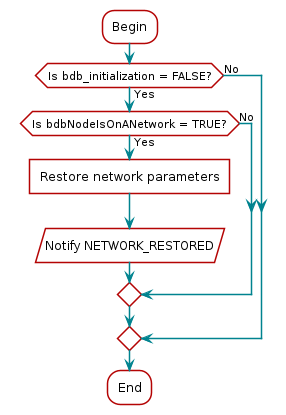

The diagram above was rendered by PlantUML. Its source (embedded in the PNG):
@startuml
skinparam backgroundColor transparent

hide footbox

scale max 900 width

skinparam sequenceArrow {
    Color #00838f
    Thickness 1.2
}


skinparam sequenceParticipant {
    BackgroundColor #b40404
    BorderColor #b40404
    BorderThickness 0
    FontColor #fff
    FontStyle bold
}

skinparam sequenceLifeLineBorderColor #888

skinparam note {
    BackgroundColor #ffe
    BorderColor #b40404
}

skinparam sequenceDivider {
    BackgroundColor #b40404
    BorderColor #b40404
    FontColor #fff
    BorderThickness 0
}

skinparam sequenceGroup {
    BackgroundColor #b40404
    BorderColor #b40404
    HeaderFontColor #fff
    HeaderFontStyle italics
    BorderThickness 1.5
}

skinparam shadowing false

skinParam state {
  BorderColor #b40404
  BackgroundColor transparent
  ArrowColor #00838f
  StartColor #00838f
  EndColor #00838f
}

skinParam activity {
  BorderColor #b40404
  BackgroundColor transparent
  ArrowColor #00838f
  StartColor #00838f
  EndColor #00838f
  BarColor #00838f
}
skinparam defaultTextAlignment center
:Begin;
if (Is bdb_initialization = FALSE?) then (Yes)
    if (Is bdbNodeIsOnANetwork = TRUE?) then (Yes)
    :Restore network parameters]
    :Notify NETWORK_RESTORED/
    else (No)
    endif
else (No)
endif
:End;
@enduml